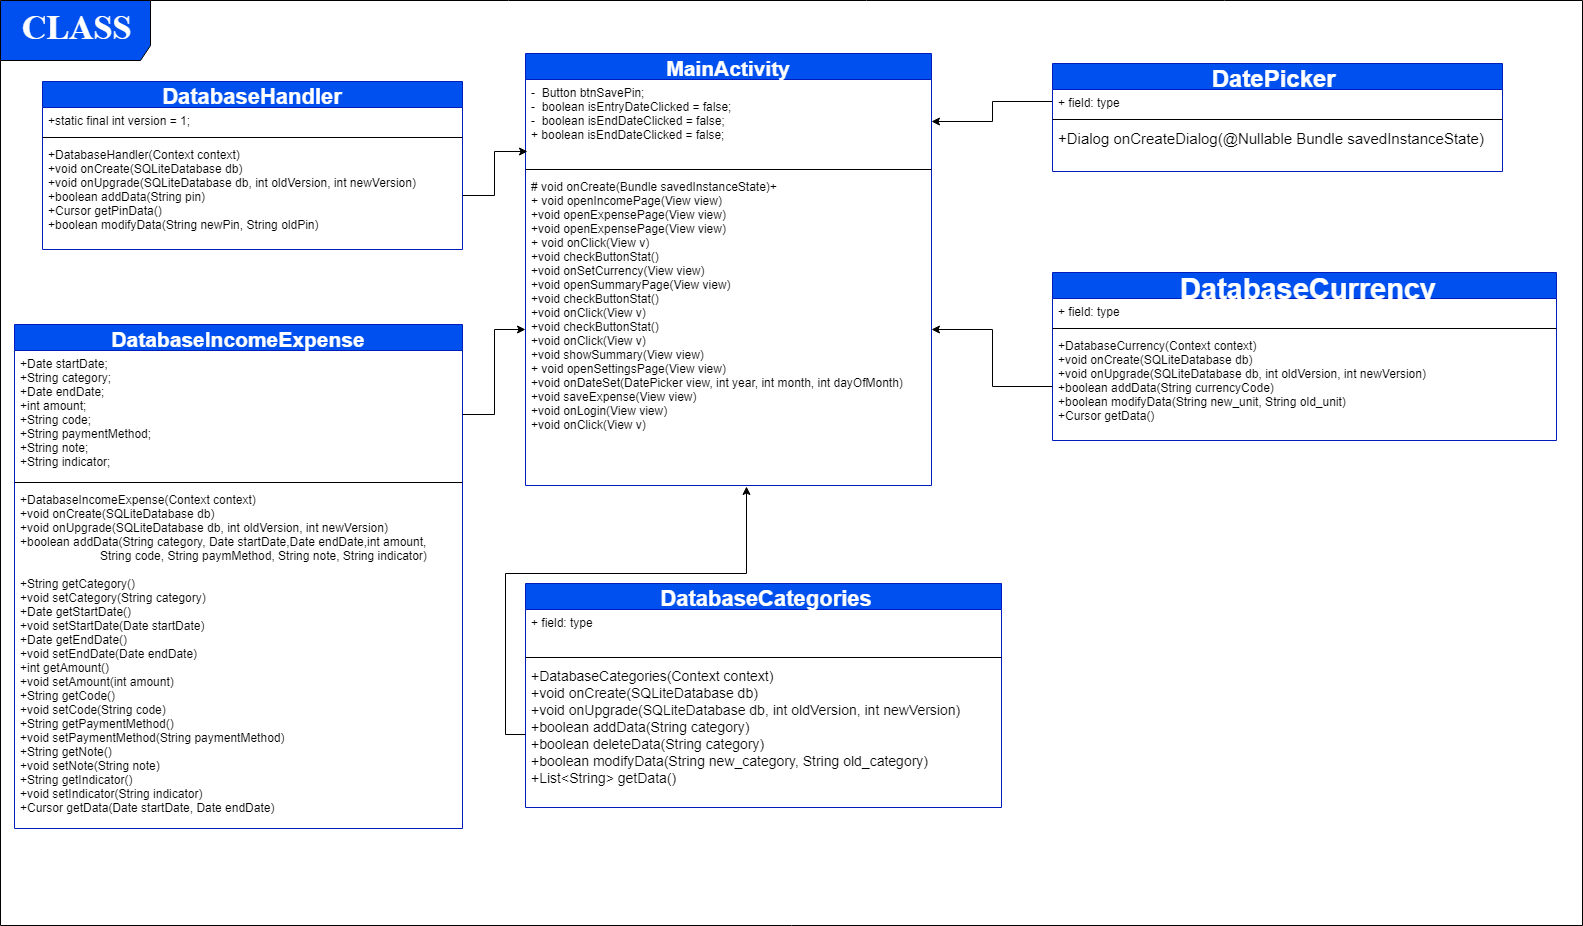

The diagram above was exported from draw.io. Its source (the exported page's mxGraphModel, read from the mxfile embedded in the PNG):
<mxGraphModel dx="1250" dy="1682" grid="1" gridSize="18" guides="1" tooltips="1" connect="1" arrows="1" fold="1" page="1" pageScale="1" pageWidth="850" pageHeight="1100" background="#ffffff" math="0" shadow="0">
  <root>
    <mxCell id="0" />
    <mxCell id="1" parent="0" />
    <mxCell id="0_NWIeSmjOBkuLGMv0oa-2" value="CLASS" style="shape=umlFrame;whiteSpace=wrap;html=1;width=150;height=60;fillColor=#0050ef;strokeColor=#000000;fontColor=#ffffff;fontStyle=1;fontFamily=Times New Roman;fontSize=34;horizontal=1;flipV=0;verticalAlign=top;comic=0;shadow=0;gradientColor=none;swimlaneFillColor=#ffffff;" parent="1" vertex="1">
      <mxGeometry x="70" y="-1051" width="1582" height="925" as="geometry" />
    </mxCell>
    <mxCell id="r-szfNtgIdCKcG_3uJvw-1" value="MainActivity" style="swimlane;fontStyle=1;align=center;verticalAlign=middle;childLayout=stackLayout;horizontal=1;startSize=26;horizontalStack=0;resizeParent=1;resizeParentMax=0;resizeLast=0;collapsible=1;marginBottom=0;strokeColor=#001DBC;fillColor=#0050ef;fontColor=#ffffff;fontSize=21;" parent="1" vertex="1">
      <mxGeometry x="595" y="-998" width="406" height="432" as="geometry">
        <mxRectangle x="406" y="-419" width="98" height="28" as="alternateBounds" />
      </mxGeometry>
    </mxCell>
    <mxCell id="r-szfNtgIdCKcG_3uJvw-2" value="-  Button btnSavePin;&#10;-  boolean isEntryDateClicked = false; &#10;-  boolean isEndDateClicked = false;&#10;+ boolean isEndDateClicked = false;&#10;" style="text;strokeColor=none;fillColor=none;align=left;verticalAlign=top;spacingLeft=4;spacingRight=4;overflow=hidden;rotatable=0;points=[[0,0.5],[1,0.5]];portConstraint=eastwest;" parent="r-szfNtgIdCKcG_3uJvw-1" vertex="1">
      <mxGeometry y="26" width="406" height="86" as="geometry" />
    </mxCell>
    <mxCell id="r-szfNtgIdCKcG_3uJvw-3" value="" style="line;strokeWidth=1;fillColor=none;align=left;verticalAlign=middle;spacingTop=-1;spacingLeft=3;spacingRight=3;rotatable=0;labelPosition=right;points=[];portConstraint=eastwest;" parent="r-szfNtgIdCKcG_3uJvw-1" vertex="1">
      <mxGeometry y="112" width="406" height="8" as="geometry" />
    </mxCell>
    <mxCell id="r-szfNtgIdCKcG_3uJvw-4" value="# void onCreate(Bundle savedInstanceState)+&#10;+ void openIncomePage(View view)&#10;+void openExpensePage(View view) &#10;+void openExpensePage(View view) &#10;+ void onClick(View v)&#10;+void checkButtonStat()&#10;+void onSetCurrency(View view)&#10;+void openSummaryPage(View view)&#10;+void checkButtonStat()&#10;+void onClick(View v)&#10;+void checkButtonStat()&#10;+void onClick(View v)&#10;+void showSummary(View view)&#10;+ void openSettingsPage(View view)&#10;+void onDateSet(DatePicker view, int year, int month, int dayOfMonth)&#10;+void saveExpense(View view)&#10;+void onLogin(View view)&#10;+void onClick(View v)&#10;" style="text;strokeColor=none;fillColor=none;align=left;verticalAlign=top;spacingLeft=4;spacingRight=4;overflow=hidden;rotatable=0;points=[[0,0.5],[1,0.5]];portConstraint=eastwest;fontSize=12;" parent="r-szfNtgIdCKcG_3uJvw-1" vertex="1">
      <mxGeometry y="120" width="406" height="312" as="geometry" />
    </mxCell>
    <mxCell id="r-szfNtgIdCKcG_3uJvw-9" value=" DatabaseCategories" style="swimlane;fontStyle=1;align=center;verticalAlign=middle;childLayout=stackLayout;horizontal=1;startSize=26;horizontalStack=0;resizeParent=1;resizeParentMax=0;resizeLast=0;collapsible=1;marginBottom=0;strokeColor=#001DBC;fontSize=22;fillColor=#0050ef;fontColor=#ffffff;" parent="1" vertex="1">
      <mxGeometry x="595" y="-468" width="476" height="224" as="geometry" />
    </mxCell>
    <mxCell id="r-szfNtgIdCKcG_3uJvw-10" value="+ field: type" style="text;strokeColor=none;fillColor=none;align=left;verticalAlign=top;spacingLeft=4;spacingRight=4;overflow=hidden;rotatable=0;points=[[0,0.5],[1,0.5]];portConstraint=eastwest;" parent="r-szfNtgIdCKcG_3uJvw-9" vertex="1">
      <mxGeometry y="26" width="476" height="44" as="geometry" />
    </mxCell>
    <mxCell id="r-szfNtgIdCKcG_3uJvw-11" value="" style="line;strokeWidth=1;fillColor=none;align=left;verticalAlign=middle;spacingTop=-1;spacingLeft=3;spacingRight=3;rotatable=0;labelPosition=right;points=[];portConstraint=eastwest;" parent="r-szfNtgIdCKcG_3uJvw-9" vertex="1">
      <mxGeometry y="70" width="476" height="8" as="geometry" />
    </mxCell>
    <mxCell id="r-szfNtgIdCKcG_3uJvw-12" value="+DatabaseCategories(Context context)&#10;+void onCreate(SQLiteDatabase db)&#10;+void onUpgrade(SQLiteDatabase db, int oldVersion, int newVersion)&#10;+boolean addData(String category)&#10;+boolean deleteData(String category)&#10;+boolean modifyData(String new_category, String old_category)&#10;+List&lt;String&gt; getData()" style="text;strokeColor=none;fillColor=none;align=left;verticalAlign=top;spacingLeft=4;spacingRight=4;overflow=hidden;rotatable=0;points=[[0,0.5],[1,0.5]];portConstraint=eastwest;fontSize=14;" parent="r-szfNtgIdCKcG_3uJvw-9" vertex="1">
      <mxGeometry y="78" width="476" height="146" as="geometry" />
    </mxCell>
    <mxCell id="r-szfNtgIdCKcG_3uJvw-13" value=" DatabaseCurrency" style="swimlane;fontStyle=1;align=center;verticalAlign=middle;childLayout=stackLayout;horizontal=1;startSize=26;horizontalStack=0;resizeParent=1;resizeParentMax=0;resizeLast=0;collapsible=1;marginBottom=0;strokeColor=#001DBC;fontSize=29;fillColor=#0050ef;fontColor=#ffffff;" parent="1" vertex="1">
      <mxGeometry x="1122" y="-779" width="504" height="168" as="geometry" />
    </mxCell>
    <mxCell id="r-szfNtgIdCKcG_3uJvw-14" value="+ field: type" style="text;strokeColor=none;fillColor=none;align=left;verticalAlign=top;spacingLeft=4;spacingRight=4;overflow=hidden;rotatable=0;points=[[0,0.5],[1,0.5]];portConstraint=eastwest;" parent="r-szfNtgIdCKcG_3uJvw-13" vertex="1">
      <mxGeometry y="26" width="504" height="26" as="geometry" />
    </mxCell>
    <mxCell id="r-szfNtgIdCKcG_3uJvw-15" value="" style="line;strokeWidth=1;fillColor=none;align=left;verticalAlign=middle;spacingTop=-1;spacingLeft=3;spacingRight=3;rotatable=0;labelPosition=right;points=[];portConstraint=eastwest;" parent="r-szfNtgIdCKcG_3uJvw-13" vertex="1">
      <mxGeometry y="52" width="504" height="8" as="geometry" />
    </mxCell>
    <mxCell id="r-szfNtgIdCKcG_3uJvw-16" value="+DatabaseCurrency(Context context)&#10;+void onCreate(SQLiteDatabase db) &#10;+void onUpgrade(SQLiteDatabase db, int oldVersion, int newVersion) &#10;+boolean addData(String currencyCode) &#10;+boolean modifyData(String new_unit, String old_unit)&#10;+Cursor getData()" style="text;strokeColor=none;fillColor=none;align=left;verticalAlign=top;spacingLeft=4;spacingRight=4;overflow=hidden;rotatable=0;points=[[0,0.5],[1,0.5]];portConstraint=eastwest;" parent="r-szfNtgIdCKcG_3uJvw-13" vertex="1">
      <mxGeometry y="60" width="504" height="108" as="geometry" />
    </mxCell>
    <mxCell id="r-szfNtgIdCKcG_3uJvw-17" value="DatabaseHandler" style="swimlane;fontStyle=1;align=center;verticalAlign=middle;childLayout=stackLayout;horizontal=1;startSize=26;horizontalStack=0;resizeParent=1;resizeParentMax=0;resizeLast=0;collapsible=1;marginBottom=0;shadow=0;comic=0;strokeColor=#001DBC;fontSize=22;fillColor=#0050ef;fontColor=#ffffff;" parent="1" vertex="1">
      <mxGeometry x="112" y="-970" width="420" height="168" as="geometry" />
    </mxCell>
    <mxCell id="r-szfNtgIdCKcG_3uJvw-18" value="+static final int version = 1;" style="text;strokeColor=none;fillColor=none;align=left;verticalAlign=top;spacingLeft=4;spacingRight=4;overflow=hidden;rotatable=0;points=[[0,0.5],[1,0.5]];portConstraint=eastwest;" parent="r-szfNtgIdCKcG_3uJvw-17" vertex="1">
      <mxGeometry y="26" width="420" height="26" as="geometry" />
    </mxCell>
    <mxCell id="r-szfNtgIdCKcG_3uJvw-19" value="" style="line;strokeWidth=1;fillColor=none;align=left;verticalAlign=middle;spacingTop=-1;spacingLeft=3;spacingRight=3;rotatable=0;labelPosition=right;points=[];portConstraint=eastwest;" parent="r-szfNtgIdCKcG_3uJvw-17" vertex="1">
      <mxGeometry y="52" width="420" height="8" as="geometry" />
    </mxCell>
    <mxCell id="r-szfNtgIdCKcG_3uJvw-20" value="+DatabaseHandler(Context context)&#10;+void onCreate(SQLiteDatabase db) &#10;+void onUpgrade(SQLiteDatabase db, int oldVersion, int newVersion)&#10;+boolean addData(String pin)&#10;+Cursor getPinData()&#10;+boolean modifyData(String newPin, String oldPin)" style="text;strokeColor=none;fillColor=none;align=left;verticalAlign=top;spacingLeft=4;spacingRight=4;overflow=hidden;rotatable=0;points=[[0,0.5],[1,0.5]];portConstraint=eastwest;" parent="r-szfNtgIdCKcG_3uJvw-17" vertex="1">
      <mxGeometry y="60" width="420" height="108" as="geometry" />
    </mxCell>
    <mxCell id="r-szfNtgIdCKcG_3uJvw-26" value="DatabaseIncomeExpense" style="swimlane;fontStyle=1;align=center;verticalAlign=middle;childLayout=stackLayout;horizontal=1;startSize=26;horizontalStack=0;resizeParent=1;resizeParentMax=0;resizeLast=0;collapsible=1;marginBottom=0;strokeColor=#001DBC;fillColor=#0050ef;fontSize=21;fontColor=#ffffff;" parent="1" vertex="1">
      <mxGeometry x="84" y="-727" width="448" height="504" as="geometry" />
    </mxCell>
    <mxCell id="r-szfNtgIdCKcG_3uJvw-27" value="+Date startDate;&#10;+String category;&#10;+Date endDate;&#10;+int amount;&#10;+String code;&#10;+String paymentMethod;&#10;+String note;&#10;+String indicator;" style="text;strokeColor=none;fillColor=none;align=left;verticalAlign=top;spacingLeft=4;spacingRight=4;overflow=hidden;rotatable=0;points=[[0,0.5],[1,0.5]];portConstraint=eastwest;" parent="r-szfNtgIdCKcG_3uJvw-26" vertex="1">
      <mxGeometry y="26" width="448" height="128" as="geometry" />
    </mxCell>
    <mxCell id="r-szfNtgIdCKcG_3uJvw-28" value="" style="line;strokeWidth=1;fillColor=none;align=left;verticalAlign=middle;spacingTop=-1;spacingLeft=3;spacingRight=3;rotatable=0;labelPosition=right;points=[];portConstraint=eastwest;" parent="r-szfNtgIdCKcG_3uJvw-26" vertex="1">
      <mxGeometry y="154" width="448" height="8" as="geometry" />
    </mxCell>
    <mxCell id="r-szfNtgIdCKcG_3uJvw-29" value="+DatabaseIncomeExpense(Context context)&#10;+void onCreate(SQLiteDatabase db)&#10;+void onUpgrade(SQLiteDatabase db, int oldVersion, int newVersion)&#10;+boolean addData(String category, Date startDate,Date endDate,int amount,&#10;                        String code, String paymMethod, String note, String indicator)&#10;&#10;+String getCategory()&#10;+void setCategory(String category)&#10;+Date getStartDate()&#10;+void setStartDate(Date startDate)&#10;+Date getEndDate()&#10;+void setEndDate(Date endDate)&#10;+int getAmount()&#10;+void setAmount(int amount)&#10;+String getCode()&#10;+void setCode(String code)&#10;+String getPaymentMethod()&#10;+void setPaymentMethod(String paymentMethod)&#10;+String getNote()&#10;+void setNote(String note)&#10;+String getIndicator()&#10;+void setIndicator(String indicator) &#10;+Cursor getData(Date startDate, Date endDate)" style="text;strokeColor=none;fillColor=none;align=left;verticalAlign=top;spacingLeft=4;spacingRight=4;overflow=hidden;rotatable=0;points=[[0,0.5],[1,0.5]];portConstraint=eastwest;" parent="r-szfNtgIdCKcG_3uJvw-26" vertex="1">
      <mxGeometry y="162" width="448" height="342" as="geometry" />
    </mxCell>
    <mxCell id="r-szfNtgIdCKcG_3uJvw-51" style="edgeStyle=orthogonalEdgeStyle;rounded=0;orthogonalLoop=1;jettySize=auto;html=1;startSize=26;fontSize=15;fontColor=#ffffff;" parent="1" source="r-szfNtgIdCKcG_3uJvw-30" target="r-szfNtgIdCKcG_3uJvw-2" edge="1">
      <mxGeometry relative="1" as="geometry">
        <Array as="points">
          <mxPoint x="1062" y="-950" />
          <mxPoint x="1062" y="-930" />
        </Array>
      </mxGeometry>
    </mxCell>
    <mxCell id="r-szfNtgIdCKcG_3uJvw-30" value="DatePicker " style="swimlane;fontStyle=1;align=center;verticalAlign=middle;childLayout=stackLayout;horizontal=1;startSize=26;horizontalStack=0;resizeParent=1;resizeParentMax=0;resizeLast=0;collapsible=1;marginBottom=0;strokeColor=#001DBC;fillColor=#0050ef;fontSize=24;fontColor=#ffffff;" parent="1" vertex="1">
      <mxGeometry x="1122" y="-988" width="450" height="108" as="geometry" />
    </mxCell>
    <mxCell id="r-szfNtgIdCKcG_3uJvw-31" value="+ field: type" style="text;strokeColor=none;fillColor=none;align=left;verticalAlign=top;spacingLeft=4;spacingRight=4;overflow=hidden;rotatable=0;points=[[0,0.5],[1,0.5]];portConstraint=eastwest;" parent="r-szfNtgIdCKcG_3uJvw-30" vertex="1">
      <mxGeometry y="26" width="450" height="26" as="geometry" />
    </mxCell>
    <mxCell id="r-szfNtgIdCKcG_3uJvw-32" value="" style="line;strokeWidth=1;fillColor=none;align=left;verticalAlign=middle;spacingTop=-1;spacingLeft=3;spacingRight=3;rotatable=0;labelPosition=right;points=[];portConstraint=eastwest;" parent="r-szfNtgIdCKcG_3uJvw-30" vertex="1">
      <mxGeometry y="52" width="450" height="8" as="geometry" />
    </mxCell>
    <mxCell id="r-szfNtgIdCKcG_3uJvw-33" value="+Dialog onCreateDialog(@Nullable Bundle savedInstanceState)" style="text;strokeColor=none;fillColor=none;align=left;verticalAlign=top;spacingLeft=4;spacingRight=4;overflow=hidden;rotatable=0;points=[[0,0.5],[1,0.5]];portConstraint=eastwest;fontSize=15;" parent="r-szfNtgIdCKcG_3uJvw-30" vertex="1">
      <mxGeometry y="60" width="450" height="48" as="geometry" />
    </mxCell>
    <mxCell id="r-szfNtgIdCKcG_3uJvw-39" style="edgeStyle=orthogonalEdgeStyle;rounded=0;orthogonalLoop=1;jettySize=auto;html=1;entryX=0.006;entryY=0.841;entryDx=0;entryDy=0;entryPerimeter=0;startSize=26;fontSize=15;fontColor=#ffffff;" parent="1" source="r-szfNtgIdCKcG_3uJvw-20" target="r-szfNtgIdCKcG_3uJvw-2" edge="1">
      <mxGeometry relative="1" as="geometry" />
    </mxCell>
    <mxCell id="r-szfNtgIdCKcG_3uJvw-40" style="edgeStyle=orthogonalEdgeStyle;rounded=0;orthogonalLoop=1;jettySize=auto;html=1;startSize=26;fontSize=15;fontColor=#ffffff;" parent="1" source="r-szfNtgIdCKcG_3uJvw-27" target="r-szfNtgIdCKcG_3uJvw-4" edge="1">
      <mxGeometry relative="1" as="geometry" />
    </mxCell>
    <mxCell id="r-szfNtgIdCKcG_3uJvw-53" style="edgeStyle=orthogonalEdgeStyle;rounded=0;orthogonalLoop=1;jettySize=auto;html=1;startSize=26;fontSize=15;fontColor=#ffffff;" parent="1" source="r-szfNtgIdCKcG_3uJvw-16" target="r-szfNtgIdCKcG_3uJvw-4" edge="1">
      <mxGeometry relative="1" as="geometry" />
    </mxCell>
    <mxCell id="r-szfNtgIdCKcG_3uJvw-54" style="edgeStyle=orthogonalEdgeStyle;rounded=0;orthogonalLoop=1;jettySize=auto;html=1;entryX=0.544;entryY=1.003;entryDx=0;entryDy=0;entryPerimeter=0;startSize=26;fontSize=15;fontColor=#ffffff;" parent="1" source="r-szfNtgIdCKcG_3uJvw-12" target="r-szfNtgIdCKcG_3uJvw-4" edge="1">
      <mxGeometry relative="1" as="geometry" />
    </mxCell>
  </root>
</mxGraphModel>